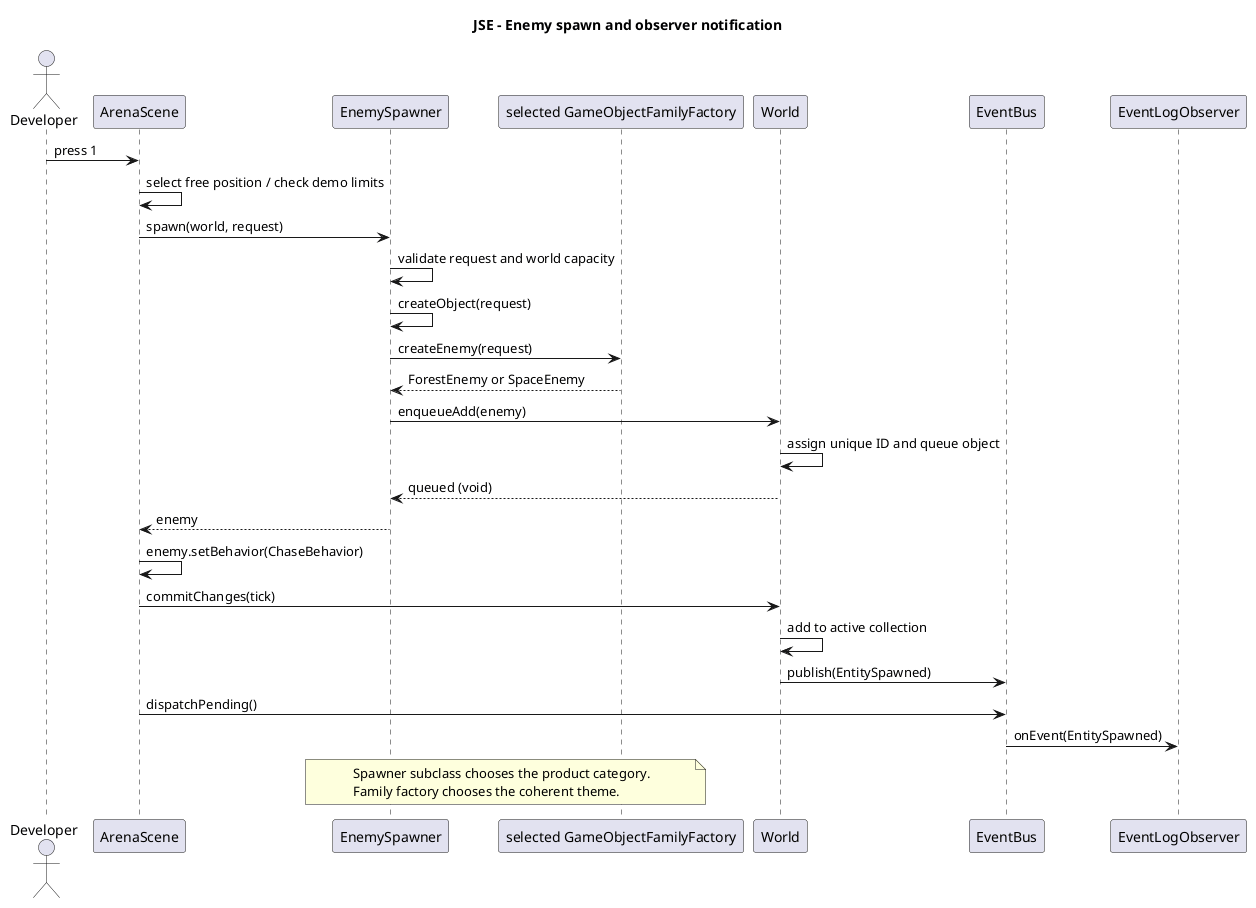

The diagram above was rendered by PlantUML. Its source (embedded in the PNG):
@startuml
title JSE - Enemy spawn and observer notification
actor Developer
participant ArenaScene as Scene
participant EnemySpawner as Spawner
participant "selected GameObjectFamilyFactory" as Family
participant World
participant EventBus as Bus
participant EventLogObserver as Log
Developer -> Scene : press 1
Scene -> Scene : select free position / check demo limits
Scene -> Spawner : spawn(world, request)
Spawner -> Spawner : validate request and world capacity
Spawner -> Spawner : createObject(request)
Spawner -> Family : createEnemy(request)
Family --> Spawner : ForestEnemy or SpaceEnemy
Spawner -> World : enqueueAdd(enemy)
World -> World : assign unique ID and queue object
World --> Spawner : queued (void)
Spawner --> Scene : enemy
Scene -> Scene : enemy.setBehavior(ChaseBehavior)
Scene -> World : commitChanges(tick)
World -> World : add to active collection
World -> Bus : publish(EntitySpawned)
Scene -> Bus : dispatchPending()
Bus -> Log : onEvent(EntitySpawned)
note over Spawner,Family
Spawner subclass chooses the product category.
Family factory chooses the coherent theme.
end note
@enduml